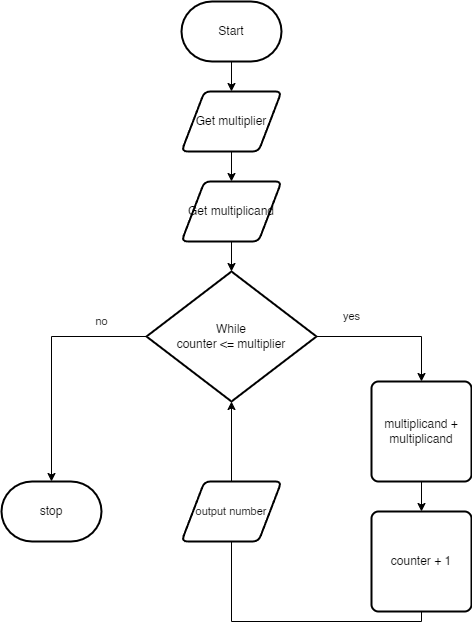

The diagram above was exported from draw.io. Its source (the exported page's mxGraphModel, read from the mxfile embedded in the PNG):
<mxGraphModel dx="1086" dy="757" grid="1" gridSize="10" guides="1" tooltips="1" connect="1" arrows="1" fold="1" page="1" pageScale="1" pageWidth="850" pageHeight="1100" math="0" shadow="0">
  <root>
    <mxCell id="0" />
    <mxCell id="1" parent="0" />
    <mxCell id="4" style="edgeStyle=none;html=1;" edge="1" parent="1" source="5" target="7">
      <mxGeometry relative="1" as="geometry" />
    </mxCell>
    <mxCell id="5" value="Start" style="strokeWidth=2;html=1;shape=mxgraph.flowchart.terminator;whiteSpace=wrap;" vertex="1" parent="1">
      <mxGeometry x="300" y="200" width="100" height="60" as="geometry" />
    </mxCell>
    <mxCell id="6" style="edgeStyle=none;html=1;" edge="1" parent="1" source="7" target="9">
      <mxGeometry relative="1" as="geometry" />
    </mxCell>
    <mxCell id="7" value="Get multiplier" style="shape=parallelogram;html=1;strokeWidth=2;perimeter=parallelogramPerimeter;whiteSpace=wrap;rounded=1;arcSize=12;size=0.23;" vertex="1" parent="1">
      <mxGeometry x="300" y="290" width="100" height="60" as="geometry" />
    </mxCell>
    <mxCell id="8" style="edgeStyle=none;html=1;entryX=0.5;entryY=0;entryDx=0;entryDy=0;entryPerimeter=0;" edge="1" parent="1" source="9" target="12">
      <mxGeometry relative="1" as="geometry" />
    </mxCell>
    <mxCell id="9" value="Get multiplicand" style="shape=parallelogram;html=1;strokeWidth=2;perimeter=parallelogramPerimeter;whiteSpace=wrap;rounded=1;arcSize=12;size=0.23;" vertex="1" parent="1">
      <mxGeometry x="300" y="380" width="100" height="60" as="geometry" />
    </mxCell>
    <mxCell id="10" style="edgeStyle=orthogonalEdgeStyle;html=1;exitX=1;exitY=0.5;exitDx=0;exitDy=0;exitPerimeter=0;entryX=0.5;entryY=0;entryDx=0;entryDy=0;rounded=0;" edge="1" parent="1" source="12" target="14">
      <mxGeometry relative="1" as="geometry" />
    </mxCell>
    <mxCell id="11" style="edgeStyle=orthogonalEdgeStyle;shape=connector;rounded=0;html=1;exitX=0;exitY=0.5;exitDx=0;exitDy=0;exitPerimeter=0;labelBackgroundColor=default;strokeColor=default;fontFamily=Helvetica;fontSize=11;fontColor=default;endArrow=classic;" edge="1" parent="1" source="12">
      <mxGeometry relative="1" as="geometry">
        <mxPoint x="169.99999999999977" y="679.9999999999998" as="targetPoint" />
      </mxGeometry>
    </mxCell>
    <mxCell id="12" value="While&lt;br&gt;counter &amp;lt;= multiplier" style="strokeWidth=2;html=1;shape=mxgraph.flowchart.decision;whiteSpace=wrap;" vertex="1" parent="1">
      <mxGeometry x="265" y="470" width="170" height="130" as="geometry" />
    </mxCell>
    <mxCell id="13" style="edgeStyle=orthogonalEdgeStyle;shape=connector;rounded=0;html=1;exitX=0.5;exitY=1;exitDx=0;exitDy=0;entryX=0.5;entryY=0;entryDx=0;entryDy=0;labelBackgroundColor=default;strokeColor=default;fontFamily=Helvetica;fontSize=11;fontColor=default;endArrow=classic;" edge="1" parent="1" source="14" target="16">
      <mxGeometry relative="1" as="geometry" />
    </mxCell>
    <mxCell id="14" value="multiplicand + multiplicand" style="rounded=1;whiteSpace=wrap;html=1;absoluteArcSize=1;arcSize=14;strokeWidth=2;" vertex="1" parent="1">
      <mxGeometry x="490" y="580" width="100" height="100" as="geometry" />
    </mxCell>
    <mxCell id="15" style="edgeStyle=orthogonalEdgeStyle;shape=connector;rounded=0;html=1;exitX=0.5;exitY=1;exitDx=0;exitDy=0;entryX=0.5;entryY=1;entryDx=0;entryDy=0;entryPerimeter=0;labelBackgroundColor=default;strokeColor=default;fontFamily=Helvetica;fontSize=11;fontColor=default;endArrow=classic;" edge="1" parent="1" source="16" target="12">
      <mxGeometry relative="1" as="geometry" />
    </mxCell>
    <mxCell id="16" value="counter + 1" style="rounded=1;whiteSpace=wrap;html=1;absoluteArcSize=1;arcSize=14;strokeWidth=2;" vertex="1" parent="1">
      <mxGeometry x="490" y="710" width="100" height="100" as="geometry" />
    </mxCell>
    <mxCell id="17" value="yes" style="text;html=1;align=center;verticalAlign=middle;resizable=0;points=[];autosize=1;strokeColor=none;fillColor=none;fontSize=11;fontFamily=Helvetica;fontColor=default;" vertex="1" parent="1">
      <mxGeometry x="450" y="500" width="40" height="30" as="geometry" />
    </mxCell>
    <mxCell id="18" value="output number" style="shape=parallelogram;html=1;strokeWidth=2;perimeter=parallelogramPerimeter;whiteSpace=wrap;rounded=1;arcSize=12;size=0.23;fontFamily=Helvetica;fontSize=11;fontColor=default;" vertex="1" parent="1">
      <mxGeometry x="300" y="680" width="100" height="60" as="geometry" />
    </mxCell>
    <mxCell id="19" value="stop" style="strokeWidth=2;html=1;shape=mxgraph.flowchart.terminator;whiteSpace=wrap;" vertex="1" parent="1">
      <mxGeometry x="120" y="680" width="100" height="60" as="geometry" />
    </mxCell>
    <mxCell id="20" value="no" style="text;html=1;align=center;verticalAlign=middle;resizable=0;points=[];autosize=1;strokeColor=none;fillColor=none;fontSize=11;fontFamily=Helvetica;fontColor=default;" vertex="1" parent="1">
      <mxGeometry x="200" y="505" width="40" height="30" as="geometry" />
    </mxCell>
  </root>
</mxGraphModel>